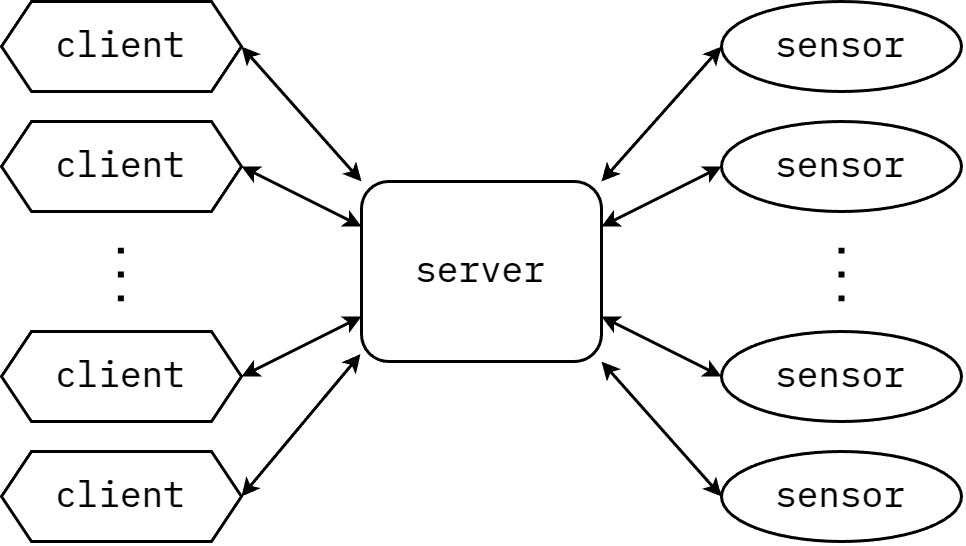

The diagram above was exported from draw.io. Its source (the exported page's mxGraphModel, read from the mxfile embedded in the PNG):
<mxGraphModel dx="843" dy="511" grid="1" gridSize="10" guides="1" tooltips="1" connect="1" arrows="1" fold="1" page="1" pageScale="1" pageWidth="850" pageHeight="1100" math="0" shadow="0">
  <root>
    <mxCell id="0" />
    <mxCell id="1" parent="0" />
    <mxCell id="LZsvQo_IUKGWJ1OPYdJe-1" value="&lt;font data-font-src=&quot;https://fonts.googleapis.com/css?family=IBM+Plex+Mono&quot; face=&quot;IBM Plex Mono&quot;&gt;server&lt;/font&gt;" style="rounded=1;whiteSpace=wrap;html=1;" vertex="1" parent="1">
      <mxGeometry x="160" y="110" width="80" height="60" as="geometry" />
    </mxCell>
    <mxCell id="LZsvQo_IUKGWJ1OPYdJe-6" value="" style="endArrow=none;dashed=1;html=1;dashPattern=1 3;strokeWidth=2;rounded=0;" edge="1" parent="1">
      <mxGeometry width="50" height="50" relative="1" as="geometry">
        <mxPoint x="320" y="150" as="sourcePoint" />
        <mxPoint x="320" y="130" as="targetPoint" />
      </mxGeometry>
    </mxCell>
    <mxCell id="LZsvQo_IUKGWJ1OPYdJe-7" value="" style="endArrow=classic;startArrow=classic;html=1;rounded=0;exitX=1;exitY=0;exitDx=0;exitDy=0;endSize=3;startSize=3;entryX=0;entryY=0.5;entryDx=0;entryDy=0;" edge="1" parent="1" source="LZsvQo_IUKGWJ1OPYdJe-1" target="LZsvQo_IUKGWJ1OPYdJe-11">
      <mxGeometry width="50" height="50" relative="1" as="geometry">
        <mxPoint x="250" y="140" as="sourcePoint" />
        <mxPoint x="270" y="70" as="targetPoint" />
      </mxGeometry>
    </mxCell>
    <mxCell id="LZsvQo_IUKGWJ1OPYdJe-8" value="" style="endArrow=classic;startArrow=classic;html=1;rounded=0;exitX=1;exitY=0.25;exitDx=0;exitDy=0;startSize=3;endSize=3;entryX=0;entryY=0.5;entryDx=0;entryDy=0;" edge="1" parent="1" source="LZsvQo_IUKGWJ1OPYdJe-1" target="LZsvQo_IUKGWJ1OPYdJe-12">
      <mxGeometry width="50" height="50" relative="1" as="geometry">
        <mxPoint x="250" y="130" as="sourcePoint" />
        <mxPoint x="270" y="120" as="targetPoint" />
      </mxGeometry>
    </mxCell>
    <mxCell id="LZsvQo_IUKGWJ1OPYdJe-9" value="" style="endArrow=classic;startArrow=classic;html=1;rounded=0;exitX=1;exitY=0.75;exitDx=0;exitDy=0;startSize=3;endSize=3;entryX=0;entryY=0.5;entryDx=0;entryDy=0;" edge="1" parent="1" source="LZsvQo_IUKGWJ1OPYdJe-1" target="LZsvQo_IUKGWJ1OPYdJe-13">
      <mxGeometry width="50" height="50" relative="1" as="geometry">
        <mxPoint x="250" y="140" as="sourcePoint" />
        <mxPoint x="280" y="150" as="targetPoint" />
      </mxGeometry>
    </mxCell>
    <mxCell id="LZsvQo_IUKGWJ1OPYdJe-10" value="" style="endArrow=classic;startArrow=classic;html=1;rounded=0;exitX=1;exitY=1;exitDx=0;exitDy=0;startSize=3;endSize=3;entryX=0;entryY=0.5;entryDx=0;entryDy=0;" edge="1" parent="1" source="LZsvQo_IUKGWJ1OPYdJe-1" target="LZsvQo_IUKGWJ1OPYdJe-14">
      <mxGeometry width="50" height="50" relative="1" as="geometry">
        <mxPoint x="250" y="160" as="sourcePoint" />
        <mxPoint x="280" y="215" as="targetPoint" />
      </mxGeometry>
    </mxCell>
    <mxCell id="LZsvQo_IUKGWJ1OPYdJe-11" value="&lt;font data-font-src=&quot;https://fonts.googleapis.com/css?family=IBM+Plex+Mono&quot; face=&quot;IBM Plex Mono&quot;&gt;sensor&lt;/font&gt;" style="ellipse;whiteSpace=wrap;html=1;" vertex="1" parent="1">
      <mxGeometry x="280" y="50" width="80" height="30" as="geometry" />
    </mxCell>
    <mxCell id="LZsvQo_IUKGWJ1OPYdJe-12" value="&lt;font data-font-src=&quot;https://fonts.googleapis.com/css?family=IBM+Plex+Mono&quot; face=&quot;IBM Plex Mono&quot;&gt;sensor&lt;/font&gt;" style="ellipse;whiteSpace=wrap;html=1;" vertex="1" parent="1">
      <mxGeometry x="280" y="90" width="80" height="30" as="geometry" />
    </mxCell>
    <mxCell id="LZsvQo_IUKGWJ1OPYdJe-13" value="&lt;font data-font-src=&quot;https://fonts.googleapis.com/css?family=IBM+Plex+Mono&quot; face=&quot;IBM Plex Mono&quot;&gt;sensor&lt;/font&gt;" style="ellipse;whiteSpace=wrap;html=1;" vertex="1" parent="1">
      <mxGeometry x="280" y="160" width="80" height="30" as="geometry" />
    </mxCell>
    <mxCell id="LZsvQo_IUKGWJ1OPYdJe-14" value="&lt;font face=&quot;IBM Plex Mono&quot;&gt;sensor&lt;/font&gt;" style="ellipse;whiteSpace=wrap;html=1;" vertex="1" parent="1">
      <mxGeometry x="280" y="200" width="80" height="30" as="geometry" />
    </mxCell>
    <mxCell id="LZsvQo_IUKGWJ1OPYdJe-15" value="&lt;font data-font-src=&quot;https://fonts.googleapis.com/css?family=IBM+Plex+Mono&quot; face=&quot;IBM Plex Mono&quot;&gt;client&lt;/font&gt;" style="shape=hexagon;perimeter=hexagonPerimeter2;whiteSpace=wrap;html=1;fixedSize=1;size=10;" vertex="1" parent="1">
      <mxGeometry x="40" y="50" width="80" height="30" as="geometry" />
    </mxCell>
    <mxCell id="LZsvQo_IUKGWJ1OPYdJe-17" value="&lt;font data-font-src=&quot;https://fonts.googleapis.com/css?family=IBM+Plex+Mono&quot; face=&quot;IBM Plex Mono&quot;&gt;client&lt;/font&gt;" style="shape=hexagon;perimeter=hexagonPerimeter2;whiteSpace=wrap;html=1;fixedSize=1;size=10;" vertex="1" parent="1">
      <mxGeometry x="40" y="160" width="80" height="30" as="geometry" />
    </mxCell>
    <mxCell id="LZsvQo_IUKGWJ1OPYdJe-18" value="&lt;font data-font-src=&quot;https://fonts.googleapis.com/css?family=IBM+Plex+Mono&quot; face=&quot;IBM Plex Mono&quot;&gt;client&lt;/font&gt;" style="shape=hexagon;perimeter=hexagonPerimeter2;whiteSpace=wrap;html=1;fixedSize=1;size=10;" vertex="1" parent="1">
      <mxGeometry x="40" y="90" width="80" height="30" as="geometry" />
    </mxCell>
    <mxCell id="LZsvQo_IUKGWJ1OPYdJe-19" value="&lt;font data-font-src=&quot;https://fonts.googleapis.com/css?family=IBM+Plex+Mono&quot; face=&quot;IBM Plex Mono&quot;&gt;client&lt;/font&gt;" style="shape=hexagon;perimeter=hexagonPerimeter2;whiteSpace=wrap;html=1;fixedSize=1;size=10;" vertex="1" parent="1">
      <mxGeometry x="40" y="200" width="80" height="30" as="geometry" />
    </mxCell>
    <mxCell id="LZsvQo_IUKGWJ1OPYdJe-21" value="" style="endArrow=none;dashed=1;html=1;dashPattern=1 3;strokeWidth=2;rounded=0;" edge="1" parent="1">
      <mxGeometry width="50" height="50" relative="1" as="geometry">
        <mxPoint x="79.80000000000001" y="150" as="sourcePoint" />
        <mxPoint x="79.80000000000001" y="130" as="targetPoint" />
      </mxGeometry>
    </mxCell>
    <mxCell id="LZsvQo_IUKGWJ1OPYdJe-22" value="" style="endArrow=classic;startArrow=classic;html=1;rounded=0;entryX=1;entryY=0.5;entryDx=0;entryDy=0;exitX=0;exitY=0;exitDx=0;exitDy=0;endSize=3;startSize=3;" edge="1" parent="1" source="LZsvQo_IUKGWJ1OPYdJe-1" target="LZsvQo_IUKGWJ1OPYdJe-15">
      <mxGeometry width="50" height="50" relative="1" as="geometry">
        <mxPoint x="250" y="120" as="sourcePoint" />
        <mxPoint x="290" y="75" as="targetPoint" />
      </mxGeometry>
    </mxCell>
    <mxCell id="LZsvQo_IUKGWJ1OPYdJe-23" value="" style="endArrow=classic;startArrow=classic;html=1;rounded=0;entryX=1;entryY=0.5;entryDx=0;entryDy=0;exitX=0;exitY=0.25;exitDx=0;exitDy=0;endSize=3;startSize=3;" edge="1" parent="1" source="LZsvQo_IUKGWJ1OPYdJe-1" target="LZsvQo_IUKGWJ1OPYdJe-18">
      <mxGeometry width="50" height="50" relative="1" as="geometry">
        <mxPoint x="170" y="120" as="sourcePoint" />
        <mxPoint x="130" y="75" as="targetPoint" />
      </mxGeometry>
    </mxCell>
    <mxCell id="LZsvQo_IUKGWJ1OPYdJe-24" value="" style="endArrow=classic;startArrow=classic;html=1;rounded=0;entryX=1;entryY=0.5;entryDx=0;entryDy=0;exitX=0;exitY=0.75;exitDx=0;exitDy=0;endSize=3;startSize=3;" edge="1" parent="1" source="LZsvQo_IUKGWJ1OPYdJe-1" target="LZsvQo_IUKGWJ1OPYdJe-17">
      <mxGeometry width="50" height="50" relative="1" as="geometry">
        <mxPoint x="170" y="135" as="sourcePoint" />
        <mxPoint x="130" y="115" as="targetPoint" />
      </mxGeometry>
    </mxCell>
    <mxCell id="LZsvQo_IUKGWJ1OPYdJe-25" value="" style="endArrow=classic;startArrow=classic;html=1;rounded=0;entryX=1;entryY=0.5;entryDx=0;entryDy=0;exitX=-0.004;exitY=0.959;exitDx=0;exitDy=0;endSize=3;startSize=3;exitPerimeter=0;" edge="1" parent="1" source="LZsvQo_IUKGWJ1OPYdJe-1" target="LZsvQo_IUKGWJ1OPYdJe-19">
      <mxGeometry width="50" height="50" relative="1" as="geometry">
        <mxPoint x="160" y="180" as="sourcePoint" />
        <mxPoint x="120" y="200" as="targetPoint" />
      </mxGeometry>
    </mxCell>
  </root>
</mxGraphModel>